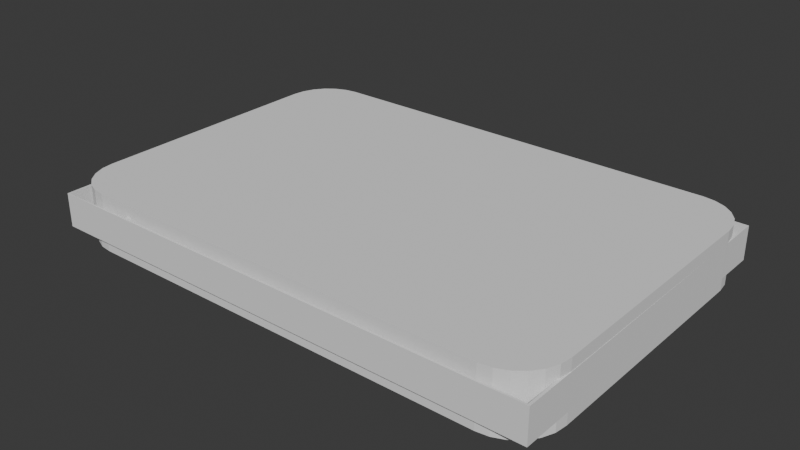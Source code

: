 # Source: tool_organizer.blend  (saved by Blender 4.3.34; exported with 4.5.12 LTS)
import bpy
from mathutils import Matrix  # noqa: F401  (used for matrix-valued properties, if any)

bpy.ops.wm.read_factory_settings(use_empty=True)
scene = bpy.context.scene
scene.name = 'Scene'

# ---- collections
col_collection = bpy.data.collections.new('Collection'); scene.collection.children.link(col_collection)

# ---- world
world_world = bpy.data.worlds.new('World'); scene.world = world_world
world_world.use_nodes = True; world_world.node_tree.nodes.clear()
_N = world_world.node_tree.nodes; _L = world_world.node_tree.links
n0 = _N.new('ShaderNodeOutputWorld'); n0.name = 'World Output'; n0.location = (300, 300)
n1 = _N.new('ShaderNodeBackground'); n1.name = 'Background'; n1.location = (10, 300)
n1.inputs[0].default_value = (0.05088, 0.05088, 0.05088, 1.0)
_L.new(n1.outputs[0], n0.inputs[0])
n0.is_active_output = True
world_world.color = (0.05088, 0.05088, 0.05088)
world_world.sun_shadow_jitter_overblur = 0.0

# ---- meshes
me_cube_009 = bpy.data.meshes.new('Cube.009')
me_cube_009.from_pydata([(-0.9922, -0.9922, -1.0), (-0.9922, -0.9922, 1.0), (-0.9894, 0.9894, -1.0), (-0.9894, 0.9894, 1.0), (0.9901, -0.9901, -1.0), (0.9901, -0.9901, 1.0), (1.0, 1.0, -1.0), (1.0, 1.0, 1.0), (-0.3439, 0.9894, 1.0), (-0.3439, 0.3706, 1.0), (-0.6811, -0.9922, -1.0), (-0.6811, -0.9922, 1.0), (-0.9922, 0.3522, -1.0), (-0.9922, 0.3522, 1.0), (1.0, 0.171, -1.0), (-0.6811, 0.3522, 1.0), (-0.6811, 0.3522, -1.0), (-0.9894, 0.3706, -1.0), (-1.0, -1.0, -1.0), (-0.6634, -0.9901, 1.0), (-1.0, -1.0, 1.0), (-0.6634, -0.9901, -1.0), (-0.6733, 0.375, 1.0), (-0.6733, 0.375, -1.0), (-0.9894, 0.3706, 1.0), (-0.3439, 0.9894, -1.0), (-0.3439, 0.3706, -1.0), (-1.0, 0.36, 1.0), (-1.0, 1.0, 1.0), (-0.3333, 1.0, 1.0), (-0.6557, 0.3423, 1.0), (-0.3333, 0.335, 1.0), (-0.3333, 1.0, -1.0), (-1.0, 1.0, -1.0), (-0.3333, 0.36, -1.0), (-1.0, 0.36, -1.0), (-0.6733, 0.36, -1.0), (0.9901, -0.458, 1.0), (-0.6634, -0.4585, -1.0), (0.9901, -0.458, -1.0), (-0.6634, -0.4575, 1.0), (1.0, -0.436, 1.0), (1.0, -1.0, 1.0), (-0.6733, -1.0, -1.0), (1.0, -1.0, -1.0), (-0.6733, -1.0, 1.0), (-0.6592, -0.4213, 1.0), (-0.6592, -0.4223, -1.0), (1.0, -0.436, -1.0), (-0.6591, -0.03574, -1.0), (-0.6592, -0.03574, 1.0), (-0.2363, -0.4213, 1.0), (-0.2363, -0.03574, 1.0), (-0.2363, -0.03574, -1.0), (0.09692, 0.36, -1.0), (-0.2363, -0.4223, -1.0), (-0.6557, -0.004345, -1.0), (-0.6733, -0.4365, -1.0), (-0.6557, 0.005805, 1.0), (-0.6733, -0.4354, 1.0), (-0.1981, -0.4124, -1.0), (-0.2225, 0.005805, -1.0), (-0.1981, -0.4113, 1.0), (-0.2222, 0.005805, 1.0), (0.07924, 0.3423, 1.0), (0.07924, 0.005805, 1.0), (0.07908, 0.00431, -1.0), (-0.6733, -0.03862, -1.0), (-0.6557, 0.3423, -1.0), (-0.6733, 0.36, 1.0), (-0.6733, -0.01394, 1.0), (-0.1979, -0.04742, -1.0), (-0.1981, -0.04742, 1.0), (0.07307, -0.04742, -1.0), (-0.3333, 0.36, 1.0), (0.09692, 0.36, 1.0), (0.07924, 0.3423, -1.0), (0.07284, -0.04742, 1.0), (0.07284, -0.4113, 1.0), (0.07284, -0.4124, -1.0), (-0.2222, -0.436, 1.0), (-0.2222, -0.01394, 1.0), (0.09692, -0.02975, -1.0), (-0.2222, -0.03574, -1.0), (0.09692, -0.436, -1.0), (-0.2222, -0.436, -1.0), (0.09692, -0.01394, 1.0), (0.09692, -0.436, 1.0), (-0.1981, -0.2294, 1.0), (-0.06242, -0.04742, -1.0), (-0.06264, -0.4124, -1.0), (-0.198, -0.2299, -1.0), (-0.06264, -0.04742, 1.0), (-0.06264, -0.4113, 1.0), (0.07284, -0.2294, 1.0), (0.07295, -0.2299, -1.0), (-0.1981, -0.1384, 1.0), (-0.1302, -0.04742, -1.0), (-0.1304, -0.4124, -1.0), (-0.198, -0.1387, -1.0), (0.005099, -0.04742, 1.0), (0.005099, -0.4113, 1.0), (0.07284, -0.3204, 1.0), (0.0729, -0.3212, -1.0), (-0.1981, -0.3204, 1.0), (0.005325, -0.04742, -1.0), (0.005099, -0.4124, -1.0), (-0.1981, -0.3212, -1.0), (-0.1304, -0.04742, 1.0), (-0.1304, -0.4113, 1.0), (0.07284, -0.1384, 1.0), (0.07301, -0.1387, -1.0), (-0.1981, -0.09291, 1.0), (-0.164, -0.04742, -1.0), (-0.1643, -0.4124, -1.0), (-0.1979, -0.09304, -1.0), (0.03897, -0.04742, 1.0), (0.03897, -0.4113, 1.0), (0.07284, -0.3658, 1.0), (0.07287, -0.3668, -1.0), (-0.1981, -0.2749, 1.0), (-0.02855, -0.04742, -1.0), (-0.02877, -0.4124, -1.0), (-0.198, -0.2755, -1.0), (-0.09651, -0.04742, 1.0), (-0.09651, -0.4113, 1.0), (0.07284, -0.1839, 1.0), (0.07298, -0.1843, -1.0), (-0.1981, -0.1839, 1.0), (-0.09629, -0.04742, -1.0), (-0.09651, -0.4124, -1.0), (-0.198, -0.1843, -1.0), (-0.02877, -0.04742, 1.0), (-0.02877, -0.4113, 1.0), (0.07284, -0.2749, 1.0), (0.07293, -0.2755, -1.0), (-0.1981, -0.3658, 1.0), (0.0392, -0.04742, -1.0), (0.03897, -0.4124, -1.0), (-0.1981, -0.3668, -1.0), (-0.1643, -0.04742, 1.0), (-0.1643, -0.4113, 1.0), (0.07284, -0.09291, 1.0), (0.07304, -0.09304, -1.0), (-0.1981, -0.07016, 1.0), (-0.181, -0.04742, -1.0), (-0.1812, -0.4124, -1.0), (-0.1979, -0.07023, -1.0), (0.05591, -0.04742, 1.0), (0.05591, -0.4113, 1.0), (0.07284, -0.3886, 1.0), (0.07286, -0.3896, -1.0), (-0.1981, -0.2521, 1.0), (-0.04548, -0.04742, -1.0), (-0.04571, -0.4124, -1.0), (-0.198, -0.2527, -1.0), (-0.07958, -0.04742, 1.0), (-0.07958, -0.4113, 1.0), (0.07284, -0.2066, 1.0), (0.07297, -0.2071, -1.0), (-0.1813, -0.2299, -1.0), (-0.06255, -0.05921, -1.0), (-0.1811, -0.2294, 1.0), (-0.06263, -0.3998, 1.0), (-0.1981, -0.1611, 1.0), (-0.1132, -0.04742, -1.0), (-0.1135, -0.4124, -1.0), (-0.198, -0.1615, -1.0), (-0.01184, -0.04742, 1.0), (-0.01184, -0.4113, 1.0), (0.07284, -0.2976, 1.0), (0.07291, -0.2984, -1.0), (-0.1981, -0.3431, 1.0), (0.02226, -0.04742, -1.0), (0.02203, -0.4124, -1.0), (-0.1981, -0.344, -1.0), (-0.1473, -0.04742, 1.0), (-0.1473, -0.4113, 1.0), (0.07284, -0.1157, 1.0), (0.07303, -0.1159, -1.0), (-0.01121, -0.3829, 1.0), (-0.1694, -0.3033, 1.0), (-0.114, -0.3829, 1.0), (-0.01103, -0.07612, -1.0), (-0.1695, -0.1559, -1.0), (-0.1141, -0.07612, -1.0), (-0.1695, -0.304, -1.0), (-0.1694, -0.1554, 1.0), (-0.1981, -0.1157, 1.0), (-0.1471, -0.04742, -1.0), (-0.1473, -0.4124, -1.0), (-0.1979, -0.1159, -1.0), (0.02203, -0.04742, 1.0), (0.02203, -0.4113, 1.0), (0.07284, -0.3431, 1.0), (0.07288, -0.344, -1.0), (-0.1981, -0.2976, 1.0), (-0.01161, -0.04742, -1.0), (-0.01184, -0.4124, -1.0), (-0.1981, -0.2984, -1.0), (-0.1135, -0.04742, 1.0), (-0.1135, -0.4113, 1.0), (0.07284, -0.1611, 1.0), (0.073, -0.1615, -1.0), (-0.1981, -0.2066, 1.0), (-0.07935, -0.04742, -1.0), (-0.07958, -0.4124, -1.0), (-0.198, -0.2071, -1.0), (-0.04571, -0.04742, 1.0), (-0.04571, -0.4113, 1.0), (0.07284, -0.2521, 1.0), (0.07294, -0.2527, -1.0), (-0.1981, -0.3886, 1.0), (0.05613, -0.04742, -1.0), (0.05591, -0.4124, -1.0), (-0.1981, -0.3896, -1.0), (-0.1812, -0.04742, 1.0), (-0.1812, -0.4113, 1.0), (0.07284, -0.07016, 1.0), (0.07305, -0.07023, -1.0), (0.05618, -0.2299, -1.0), (-0.06255, -0.4007, -1.0), (0.05588, -0.2294, 1.0), (-0.06263, -0.05895, 1.0), (0.04415, -0.1554, 1.0), (-0.01121, -0.07583, 1.0), (0.04415, -0.3033, 1.0), (0.04442, -0.304, -1.0), (-0.01103, -0.3837, -1.0), (0.04442, -0.1559, -1.0), (-0.1141, -0.3837, -1.0), (-0.114, -0.07583, 1.0), (-0.089, -0.06323, 1.0), (-0.1782, -0.1914, 1.0), (-0.08896, -0.3964, -1.0), (-0.1783, -0.2679, -1.0), (-0.08896, -0.06349, -1.0), (-0.1554, -0.1235, -1.0), (-0.1366, -0.09646, -1.0), (0.0532, -0.1919, -1.0), (0.03028, -0.1235, -1.0), (0.01148, -0.09646, -1.0), (-0.03613, -0.06349, -1.0), (0.03028, -0.3364, -1.0), (0.01148, -0.3634, -1.0), (0.0532, -0.2679, -1.0), (-0.089, -0.3955, 1.0), (-0.1553, -0.3356, 1.0), (-0.1365, -0.3626, 1.0), (0.05291, -0.2673, 1.0), (0.03003, -0.3356, 1.0), (0.01126, -0.3626, 1.0), (-0.03626, -0.3955, 1.0), (0.03003, -0.1231, 1.0), (0.01126, -0.09613, 1.0), (0.05291, -0.1914, 1.0), (-0.03626, -0.06323, 1.0), (-0.1782, -0.2673, 1.0), (-0.03613, -0.3964, -1.0), (-0.1783, -0.1919, -1.0), (-0.1554, -0.3364, -1.0), (-0.1251, -0.3752, -1.061), (-0.1366, -0.3634, -1.0), (-0.1553, -0.1231, 1.0), (-0.1365, -0.09613, 1.0), (-0.1257, -0.08507, 1.0), (-0.163, -0.1387, 1.0), (-0.1257, -0.3745, -1.0), (-0.1631, -0.3208, -1.0), (-0.1746, -0.1735, -1.0), (-0.02333, -0.3911, -1.0), (-0.1745, -0.2856, 1.0), (-0.02349, -0.06852, 1.0), (0.04923, -0.1731, 1.0), (0.05514, -0.2103, 1.0), (0.02117, -0.1089, 1.0), (0.03772, -0.1387, 1.0), (-0.02349, -0.3902, 1.0), (-0.04936, -0.3987, 1.0), (0.03772, -0.32, 1.0), (0.02117, -0.3499, 1.0), (0.0004224, -0.3736, 1.0), (0.05514, -0.2484, 1.0), (0.04923, -0.2856, 1.0), (-0.1257, -0.3736, 1.0), (-0.1464, -0.3499, 1.0), (-0.0759, -0.3987, 1.0), (-0.1018, -0.3902, 1.0), (0.04952, -0.2863, -1.0), (0.05543, -0.249, -1.0), (0.02141, -0.3506, -1.0), (0.03798, -0.3208, -1.0), (-0.02333, -0.06879, -1.0), (-0.04925, -0.06029, -1.0), (0.03798, -0.1391, -1.0), (0.02141, -0.1092, -1.0), (0.000621, -0.08538, -1.0), (0.05543, -0.2108, -1.0), (0.04952, -0.1735, -1.0), (-0.1257, -0.08538, -1.0), (-0.1465, -0.1092, -1.0), (-0.07584, -0.06029, -1.0), (-0.1018, -0.06879, -1.0), (-0.1805, -0.249, -1.0), (-0.07584, -0.3996, -1.0), (-0.1804, -0.2103, 1.0), (-0.0759, -0.06003, 1.0), (-0.1018, -0.06852, 1.0), (-0.1745, -0.1731, 1.0), (-0.1018, -0.3911, -1.0), (-0.1746, -0.2863, -1.0), (-0.1631, -0.1391, -1.0), (0.000621, -0.3745, -1.0), (-0.163, -0.32, 1.0), (0.0004225, -0.08507, 1.0), (-0.04936, -0.06003, 1.0), (-0.1804, -0.2484, 1.0), (-0.04925, -0.3996, -1.0), (-0.1805, -0.2108, -1.0), (-0.1465, -0.3506, -1.0), (-0.1464, -0.1089, 1.0), (0.09692, 0.171, 1.0), (1.0, 0.171, 1.0), (0.09692, 0.171, -1.0), (0.4742, 0.1604, 1.0), (0.4742, -0.4253, 1.0), (0.4742, 0.1604, -1.0), (0.4742, -0.4253, -1.0), (0.1097, -0.02233, 1.0), (0.1097, -0.4076, 1.0), (0.4445, -0.4076, -1.0), (0.1097, -0.4076, -1.0), (0.1097, -0.03675, -1.0), (0.1097, 0.1465, 1.0), (0.1097, 0.1465, -1.0), (0.4445, 0.1465, -1.0), (0.4445, 0.1465, 1.0), (0.4445, -0.4076, 1.0), (0.6354, -0.4253, 1.0), (0.6354, 0.1604, 1.0), (0.6354, 0.1604, -1.0), (0.6354, -0.4253, -1.0), (0.4636, 0.171, 1.0), (0.4636, -0.436, 1.0), (0.646, 0.171, -1.0), (0.4636, 0.171, -1.0), (0.646, -0.436, -1.0), (0.4636, -0.436, -1.0), (0.646, -0.436, 1.0), (0.646, 0.171, 1.0)], [], [(35, 27, 28, 33), (22, 9, 26, 23), (14, 322, 41, 48), (43, 45, 20, 18), (16, 10, 11, 15), (12, 16, 15, 13), (44, 42, 45, 43), (24, 22, 23, 17), (33, 28, 29, 32), (18, 20, 27, 35), (12, 0, 18, 35), (11, 1, 20, 45), (0, 10, 43, 18), (15, 11, 45, 59, 70, 69), (10, 16, 36, 67, 57, 43), (1, 13, 27, 20), (16, 12, 35, 36), (13, 15, 69, 27), (10, 0, 1, 11), (0, 12, 13, 1), (32, 29, 7, 6), (24, 3, 28, 27), (3, 8, 29, 28), (25, 2, 33, 32), (26, 25, 32, 34), (2, 17, 35, 33), (17, 23, 36, 35), (22, 24, 27, 69), (8, 9, 74, 29), (9, 8, 25, 26), (8, 3, 2, 25), (3, 24, 17, 2), (48, 41, 42, 44), (40, 19, 21, 38), (37, 40, 38, 39), (37, 5, 42, 41), (21, 4, 44, 43), (5, 19, 45, 42), (19, 40, 59, 45), (38, 21, 43, 57), (4, 39, 48, 44), (40, 37, 41, 348, 343, 87, 80, 59), (39, 38, 57, 85, 84, 347, 346, 48), (19, 5, 4, 21), (5, 37, 39, 4), (53, 52, 50, 49), (55, 51, 52, 53), (342, 321, 333, 336), (22, 69, 74, 9), (23, 26, 34, 36), (64, 76, 66, 65), (49, 47, 57, 67), (46, 50, 70, 59), (47, 55, 85, 57), (49, 67, 56), (51, 46, 59, 80), (50, 52, 81, 70), (52, 51, 80, 81), (55, 53, 83, 85), (49, 50, 46, 47), (47, 46, 51, 55), (68, 56, 67, 36), (58, 30, 69, 70), (53, 61, 83), (63, 58, 70, 81), (61, 66, 82, 83), (30, 31, 74, 69), (76, 68, 36, 54), (31, 64, 75, 74), (65, 63, 81, 86), (64, 65, 86, 321, 75), (66, 76, 54, 323, 82), (65, 66, 61, 63), (63, 61, 56, 58), (58, 56, 68, 30), (30, 68, 76, 64, 31), (14, 48, 346, 344), (320, 216, 72, 144), (319, 146, 60, 215), (62, 212, 136, 172, 104, 196, 120, 152, 88, 204, 128, 164, 96, 188, 112, 144, 72, 81, 80), (73, 213, 137, 173, 105, 197, 121, 153, 89, 205, 129, 165, 97, 189, 113, 145, 71, 83, 82), (60, 146, 114, 190, 98, 166, 130, 206, 90, 154, 122, 198, 106, 174, 138, 214, 79, 84, 85), (71, 147, 115, 191, 99, 167, 131, 207, 91, 155, 123, 199, 107, 175, 139, 215, 60, 85, 83), (72, 216, 140, 176, 108, 200, 124, 156, 92, 208, 132, 168, 100, 192, 116, 148, 77, 86, 81), (78, 149, 117, 193, 101, 169, 133, 209, 93, 157, 125, 201, 109, 177, 141, 217, 62, 80, 87), (77, 218, 142, 178, 110, 202, 126, 158, 94, 210, 134, 170, 102, 194, 118, 150, 78, 87, 86), (79, 151, 119, 195, 103, 171, 135, 211, 95, 159, 127, 203, 111, 179, 143, 219, 73, 82, 84), (318, 160, 91, 207), (317, 154, 90, 221), (316, 162, 88, 152), (315, 208, 92, 223), (314, 192, 100, 225), (313, 181, 104, 172), (312, 174, 106, 228), (311, 184, 99, 191), (310, 186, 107, 199), (309, 166, 98, 230), (308, 187, 96, 164), (307, 200, 108, 231), (306, 156, 124, 232), (305, 233, 128, 204), (304, 206, 130, 234), (303, 235, 123, 155), (300, 237, 115, 147), (290, 214, 138, 244), (285, 247, 136, 212), (275, 148, 116, 254), (272, 168, 132, 256), (271, 257, 120, 196), (270, 198, 122, 258), (269, 259, 131, 167), (268, 260, 139, 175), (267, 190, 114, 262), (266, 263, 112, 188), (265, 176, 140, 264), (231, 108, 176, 265), (187, 266, 188, 96), (230, 98, 190, 267), (186, 268, 175, 107), (184, 269, 167, 99), (228, 106, 198, 270), (181, 271, 196, 104), (225, 100, 168, 272), (126, 202, 273, 255), (202, 110, 224, 273), (94, 158, 274, 222), (158, 126, 255, 274), (142, 218, 275, 253), (218, 77, 148, 275), (110, 178, 276, 224), (178, 142, 253, 276), (169, 277, 252, 133), (101, 180, 277, 169), (209, 278, 163, 93), (133, 252, 278, 209), (118, 194, 279, 250), (194, 102, 226, 279), (149, 280, 251, 117), (78, 150, 280, 149), (150, 118, 250, 280), (193, 281, 180, 101), (117, 251, 281, 193), (134, 210, 282, 249), (210, 94, 222, 282), (102, 170, 283, 226), (170, 134, 249, 283), (177, 284, 248, 141), (109, 182, 284, 177), (217, 285, 212, 62), (141, 248, 285, 217), (157, 286, 246, 125), (93, 163, 286, 157), (201, 287, 182, 109), (125, 246, 287, 201), (135, 171, 288, 245), (171, 103, 227, 288), (95, 211, 289, 220), (211, 135, 245, 289), (119, 151, 290, 243), (151, 79, 214, 290), (103, 195, 291, 227), (195, 119, 243, 291), (197, 292, 242, 121), (105, 183, 292, 197), (153, 293, 161, 89), (121, 242, 293, 153), (143, 179, 294, 240), (179, 111, 229, 294), (213, 295, 241, 137), (73, 219, 295, 213), (219, 143, 240, 295), (173, 296, 183, 105), (137, 241, 296, 173), (127, 159, 297, 239), (159, 95, 220, 297), (111, 203, 298, 229), (203, 127, 239, 298), (189, 299, 238, 113), (97, 185, 299, 189), (145, 300, 147, 71), (113, 238, 300, 145), (205, 301, 236, 129), (89, 161, 301, 205), (165, 302, 185, 97), (129, 236, 302, 165), (160, 303, 155, 91), (221, 90, 206, 304), (162, 305, 204, 88), (223, 92, 156, 306), (232, 124, 200, 307), (233, 308, 164, 128), (234, 130, 166, 309), (235, 310, 199, 123), (237, 311, 191, 115), (248, 262, 319, 285), (284, 267, 262, 248), (182, 230, 267, 284), (287, 309, 230, 182), (246, 234, 309, 287), (286, 304, 234, 246), (163, 221, 304, 286), (278, 317, 221, 163), (252, 258, 317, 278), (244, 138, 174, 312), (277, 270, 258, 252), (180, 228, 270, 277), (281, 312, 228, 180), (251, 244, 312, 281), (280, 290, 244, 251), (250, 243, 290, 280), (279, 291, 243, 250), (226, 227, 291, 279), (283, 288, 227, 226), (249, 245, 288, 283), (282, 289, 245, 249), (222, 220, 289, 282), (247, 313, 172, 136), (274, 297, 220, 222), (255, 239, 297, 274), (273, 298, 239, 255), (224, 229, 298, 273), (276, 294, 229, 224), (253, 240, 294, 276), (275, 295, 240, 253), (254, 241, 295, 275), (314, 296, 241, 254), (225, 183, 296, 314), (272, 292, 183, 225), (256, 242, 292, 272), (315, 293, 242, 256), (254, 116, 192, 314), (223, 161, 293, 315), (306, 301, 161, 223), (232, 236, 301, 306), (307, 302, 236, 232), (231, 185, 302, 307), (265, 299, 185, 231), (264, 238, 299, 265), (320, 300, 238, 264), (256, 132, 208, 315), (263, 237, 300, 320), (266, 311, 237, 263), (187, 184, 311, 266), (257, 316, 152, 120), (308, 269, 184, 187), (233, 259, 269, 308), (305, 318, 259, 233), (162, 160, 318, 305), (258, 122, 154, 317), (316, 303, 160, 162), (257, 235, 303, 316), (271, 310, 235, 257), (259, 318, 207, 131), (181, 186, 310, 271), (313, 268, 186, 181), (260, 319, 215, 139), (247, 260, 268, 313), (262, 114, 146, 319), (263, 320, 144, 112), (285, 319, 260, 247), (264, 140, 216, 320), (267, 230, 309, 234, 304, 221, 317, 258, 270, 228, 312, 244, 290, 243, 291, 227, 288, 245, 289, 220, 297, 239, 298, 229, 294, 240, 295, 241, 296, 183, 292, 242, 293, 161, 301, 236, 302, 185, 299, 238, 300, 237, 311, 184, 269, 259, 318, 160, 303, 235, 310, 186, 268, 260, 319, 262), (75, 321, 342, 349, 322, 7, 29, 74), (6, 7, 322, 14), (6, 14, 344, 345, 323, 54, 34, 32), (338, 339, 340, 341), (347, 84, 331, 330), (49, 56, 61, 53), (333, 328, 332, 334), (336, 333, 334, 335), (321, 86, 328, 333), (84, 82, 332, 331), (87, 343, 337, 329), (82, 323, 334, 332), (345, 347, 330, 335), (343, 342, 336, 337), (86, 87, 329, 328), (323, 345, 335, 334), (328, 329, 331, 332), (329, 337, 330, 331), (337, 336, 335, 330), (330, 335, 334, 332, 331), (349, 348, 41, 322), (325, 338, 341, 327), (325, 324, 342, 343), (340, 326, 345, 344), (327, 341, 346, 347), (326, 327, 347, 345), (338, 325, 343, 348), (324, 339, 349, 342), (339, 338, 348, 349), (341, 340, 344, 346), (339, 324, 326, 340), (324, 325, 327, 326)])
_uv = me_cube_009.uv_layers.new(name='UVMap')
_uv.uv.foreach_set('vector', [0.375, 0.1336, 0.625, 0.1336, 0.625, 0.25, 0.375, 0.25, 0.0, 0.0, 0.0, 0.0, 0.0, 0.0, 0.0, 0.0, 0.375, 0.6164, 0.625, 0.6179, 0.625, 0.7357, 0.375, 0.7358, 0.375, 0.9566, 0.625, 0.9566, 0.625, 1.0, 0.375, 1.0, 0.0, 0.0, 0.0, 0.0, 0.0, 0.0, 0.0, 0.0, 0.0, 0.0, 0.0, 0.0, 0.0, 0.0, 0.0, 0.0, 0.375, 0.75, 0.625, 0.75, 0.625, 0.9566, 0.375, 0.9566, 0.0, 0.0, 0.0, 0.0, 0.0, 0.0, 0.0, 0.0, 0.375, 0.25, 0.625, 0.25, 0.625, 0.375, 0.375, 0.375, 0.375, 0.0, 0.625, 0.0, 0.625, 0.1336, 0.375, 0.1336, 0.126, 0.6172, 0.126, 0.7492, 0.125, 0.75, 0.125, 0.6164, 0.8327, 0.7492, 0.874, 0.7492, 0.875, 0.75, 0.8316, 0.75, 0.126, 0.7492, 0.1673, 0.7492, 0.1684, 0.75, 0.125, 0.75, 0.8327, 0.6172, 0.8327, 0.7492, 0.8316, 0.75, 0.8316, 0.7357, 0.8316, 0.7015, 0.8316, 0.6164, 0.1673, 0.7492, 0.1673, 0.6172, 0.1684, 0.6164, 0.1684, 0.7052, 0.1684, 0.7358, 0.1684, 0.75, 0.874, 0.7492, 0.874, 0.6172, 0.875, 0.6164, 0.875, 0.75, 0.1673, 0.6172, 0.126, 0.6172, 0.125, 0.6164, 0.1684, 0.6164, 0.874, 0.6172, 0.8327, 0.6172, 0.8316, 0.6164, 0.875, 0.6164, 0.0, 0.0, 0.0, 0.0, 0.0, 0.0, 0.0, 0.0, 0.0, 0.0, 0.0, 0.0, 0.0, 0.0, 0.0, 0.0, 0.375, 0.375, 0.625, 0.375, 0.625, 0.5, 0.375, 0.5, 0.8734, 0.6145, 0.873, 0.5019, 0.875, 0.5, 0.875, 0.6164, 0.873, 0.5019, 0.7517, 0.5019, 0.75, 0.5, 0.875, 0.5, 0.2483, 0.5019, 0.127, 0.5019, 0.125, 0.5, 0.25, 0.5, 0.2684, 0.6145, 0.2483, 0.5019, 0.25, 0.5, 0.2717, 0.6164, 0.127, 0.5019, 0.1266, 0.6145, 0.125, 0.6164, 0.125, 0.5, 0.1266, 0.6145, 0.1707, 0.6137, 0.1684, 0.6164, 0.125, 0.6164, 0.8293, 0.6137, 0.8734, 0.6145, 0.875, 0.6164, 0.8316, 0.6164, 0.7517, 0.5019, 0.7316, 0.6145, 0.7283, 0.6164, 0.75, 0.5, 0.0, 0.0, 0.0, 0.0, 0.0, 0.0, 0.0, 0.0, 0.0, 0.0, 0.0, 0.0, 0.0, 0.0, 0.0, 0.0, 0.0, 0.0, 0.0, 0.0, 0.0, 0.0, 0.0, 0.0, 0.375, 0.7358, 0.625, 0.7357, 0.625, 0.75, 0.375, 0.75, 0.0, 0.0, 0.0, 0.0, 0.0, 0.0, 0.0, 0.0, 0.0, 0.0, 0.0, 0.0, 0.0, 0.0, 0.0, 0.0, 0.6262, 0.736, 0.6262, 0.7497, 0.625, 0.75, 0.625, 0.7357, 0.1696, 0.7498, 0.3738, 0.7498, 0.375, 0.75, 0.1684, 0.75, 0.6262, 0.7497, 0.8304, 0.7497, 0.8316, 0.75, 0.625, 0.75, 0.8304, 0.7497, 0.8304, 0.736, 0.8316, 0.7357, 0.8316, 0.75, 0.1696, 0.7361, 0.1696, 0.7498, 0.1684, 0.75, 0.1684, 0.7358, 0.3738, 0.7498, 0.3738, 0.7361, 0.375, 0.7358, 0.375, 0.75, 0.8304, 0.736, 0.6262, 0.736, 0.625, 0.7357, 0.6803, 0.7357, 0.7044, 0.7357, 0.7572, 0.7357, 0.8039, 0.7357, 0.8316, 0.7357, 0.3738, 0.7361, 0.1696, 0.7361, 0.1684, 0.7358, 0.1925, 0.7358, 0.2402, 0.7358, 0.3055, 0.7358, 0.3317, 0.7358, 0.375, 0.7358, 0.0, 0.0, 0.0, 0.0, 0.0, 0.0, 0.0, 0.0, 0.0, 0.0, 0.0, 0.0, 0.0, 0.0, 0.0, 0.0, 0.0, 0.0, 0.0, 0.0, 0.0, 0.0, 0.0, 0.0, 0.0, 0.0, 0.0, 0.0, 0.0, 0.0, 0.0, 0.0, 0.4641, 0.4574, 0.3572, 0.3508, 0.3572, 0.3508, 0.4641, 0.4574, 0.8293, 0.6137, 0.8316, 0.6164, 0.7283, 0.6164, 0.7316, 0.6145, 0.1707, 0.6137, 0.2684, 0.6145, 0.2717, 0.6164, 0.1684, 0.6164, 0.0, 0.0, 0.0, 0.0, 0.0, 0.0, 0.0, 0.0, 0.1691, 0.7066, 0.1691, 0.7345, 0.1684, 0.7358, 0.1684, 0.7052, 0.8308, 0.7343, 0.8308, 0.703, 0.8316, 0.7015, 0.8316, 0.7357, 0.1691, 0.7345, 0.1918, 0.7345, 0.1925, 0.7358, 0.1684, 0.7358, 0.1691, 0.7066, 0.1684, 0.7052, 0.1697, 0.7013, 0.8048, 0.7343, 0.8308, 0.7343, 0.8316, 0.7357, 0.8039, 0.7357, 0.8308, 0.703, 0.8048, 0.703, 0.8039, 0.7015, 0.8316, 0.7015, 0.8048, 0.703, 0.8048, 0.7343, 0.8039, 0.7357, 0.8039, 0.7015, 0.1918, 0.7345, 0.1918, 0.7061, 0.1925, 0.7048, 0.1925, 0.7358, 0.0, 0.0, 0.0, 0.0, 0.0, 0.0, 0.0, 0.0, 0.0, 0.0, 0.0, 0.0, 0.0, 0.0, 0.0, 0.0, 0.1704, 0.6204, 0.1697, 0.7013, 0.1684, 0.7052, 0.1684, 0.6164, 0.8278, 0.6959, 0.8261, 0.6194, 0.8316, 0.6164, 0.8316, 0.7015, 0.0, 0.0, 0.1962, 0.6992, 0.1925, 0.7048, 0.778, 0.6801, 0.8278, 0.6959, 0.8316, 0.7015, 0.8039, 0.7015, 0.1962, 0.6992, 0.2412, 0.6999, 0.2427, 0.7039, 0.1925, 0.7048, 0.8261, 0.6194, 0.712, 0.6005, 0.7283, 0.6164, 0.8316, 0.6164, 0.2623, 0.6204, 0.1704, 0.6204, 0.1684, 0.6164, 0.2656, 0.6164, 0.712, 0.6005, 0.05661, 0.05157, 0.0, 0.0, 0.7283, 0.6164, 0.6904, 0.6734, 0.778, 0.6801, 0.8039, 0.7015, 0.7145, 0.7015, 0.05661, 0.05157, 0.6904, 0.6734, 0.7145, 0.7015, 0.3572, 0.3508, 0.0, 0.0, 0.2412, 0.6999, 0.2623, 0.6204, 0.2656, 0.6164, 0.2541, 0.6601, 0.2427, 0.7039, 0.0, 0.0, 0.0, 0.0, 0.0, 0.0, 0.0, 0.0, 0.0, 0.0, 0.0, 0.0, 0.0, 0.0, 0.0, 0.0, 0.0, 0.0, 0.0, 0.0, 0.0, 0.0, 0.0, 0.0, 0.0, 0.0, 0.0, 0.0, 0.0, 0.0, 0.0, 0.0, 0.0, 0.0, 0.375, 0.6164, 0.375, 0.7358, 0.3317, 0.7358, 0.3362, 0.6305, 0.7933, 0.7054, 0.7931, 0.7035, 0.7977, 0.7035, 0.7978, 0.7054, 0.1987, 0.7322, 0.1987, 0.734, 0.1962, 0.734, 0.1962, 0.7322, 0.7999, 0.7338, 0.7997, 0.7319, 0.7996, 0.73, 0.7995, 0.7281, 0.7993, 0.7262, 0.7992, 0.7243, 0.7991, 0.7224, 0.7989, 0.7205, 0.7988, 0.7186, 0.7987, 0.7167, 0.7985, 0.7148, 0.7984, 0.713, 0.7982, 0.7111, 0.7981, 0.7092, 0.798, 0.7073, 0.7978, 0.7054, 0.7977, 0.7035, 0.8039, 0.7015, 0.8039, 0.7357, 0.2388, 0.7058, 0.2362, 0.7059, 0.2335, 0.7059, 0.2309, 0.706, 0.2282, 0.706, 0.2256, 0.706, 0.2229, 0.7061, 0.2202, 0.7061, 0.2176, 0.7062, 0.2149, 0.7062, 0.2123, 0.7063, 0.2096, 0.7063, 0.207, 0.7064, 0.2043, 0.7064, 0.2016, 0.7065, 0.199, 0.7065, 0.1963, 0.7066, 0.1925, 0.7048, 0.2427, 0.7039, 0.1962, 0.734, 0.1987, 0.734, 0.2012, 0.734, 0.2038, 0.734, 0.2063, 0.734, 0.2088, 0.734, 0.2114, 0.734, 0.2139, 0.734, 0.2164, 0.734, 0.219, 0.734, 0.2215, 0.734, 0.224, 0.7339, 0.2266, 0.7339, 0.2291, 0.7339, 0.2316, 0.7339, 0.2342, 0.7339, 0.2367, 0.7339, 0.2402, 0.7358, 0.1925, 0.7358, 0.1963, 0.7066, 0.1963, 0.7083, 0.1963, 0.71, 0.1963, 0.7117, 0.1963, 0.7134, 0.1963, 0.7151, 0.1963, 0.7169, 0.1963, 0.7186, 0.1962, 0.7203, 0.1962, 0.722, 0.1962, 0.7237, 0.1962, 0.7254, 0.1962, 0.7271, 0.1962, 0.7288, 0.1962, 0.7305, 0.1962, 0.7322, 0.1962, 0.734, 0.1925, 0.7358, 0.1925, 0.7048, 0.7977, 0.7035, 0.7931, 0.7035, 0.7884, 0.7035, 0.7837, 0.7035, 0.7791, 0.7035, 0.7744, 0.7035, 0.7697, 0.7035, 0.7651, 0.7035, 0.7604, 0.7035, 0.7557, 0.7035, 0.7511, 0.7035, 0.7464, 0.7035, 0.7418, 0.7035, 0.7371, 0.7035, 0.7324, 0.7035, 0.7278, 0.7035, 0.7231, 0.7035, 0.7145, 0.7015, 0.8039, 0.7015, 0.7588, 0.7338, 0.7614, 0.7338, 0.764, 0.7338, 0.7665, 0.7338, 0.7691, 0.7338, 0.7717, 0.7338, 0.7742, 0.7338, 0.7768, 0.7338, 0.7793, 0.7338, 0.7819, 0.7338, 0.7845, 0.7338, 0.787, 0.7338, 0.7896, 0.7338, 0.7922, 0.7338, 0.7947, 0.7338, 0.7973, 0.7338, 0.7999, 0.7338, 0.8039, 0.7357, 0.7572, 0.7357, 0.7231, 0.7035, 0.7253, 0.7054, 0.7276, 0.7073, 0.7298, 0.7092, 0.732, 0.7111, 0.7343, 0.713, 0.7365, 0.7148, 0.7387, 0.7167, 0.741, 0.7186, 0.7432, 0.7205, 0.7454, 0.7224, 0.7477, 0.7243, 0.7499, 0.7262, 0.7521, 0.7281, 0.7544, 0.73, 0.7566, 0.7319, 0.7588, 0.7338, 0.7572, 0.7357, 0.7145, 0.7015, 0.2367, 0.7339, 0.2368, 0.7322, 0.237, 0.7304, 0.2371, 0.7287, 0.2372, 0.7269, 0.2374, 0.7252, 0.2375, 0.7234, 0.2376, 0.7216, 0.2378, 0.7199, 0.2379, 0.7181, 0.238, 0.7164, 0.2382, 0.7146, 0.2383, 0.7128, 0.2384, 0.7111, 0.2386, 0.7093, 0.2387, 0.7076, 0.2388, 0.7058, 0.2427, 0.7039, 0.2402, 0.7358, 0.1989, 0.7185, 0.1988, 0.7202, 0.1962, 0.7203, 0.1963, 0.7186, 0.219, 0.7322, 0.219, 0.734, 0.2164, 0.734, 0.2165, 0.7322, 0.7954, 0.7205, 0.7952, 0.7186, 0.7988, 0.7186, 0.7989, 0.7205, 0.7571, 0.7054, 0.7557, 0.7035, 0.7604, 0.7035, 0.7616, 0.7054, 0.7389, 0.7054, 0.7371, 0.7035, 0.7418, 0.7035, 0.7435, 0.7054, 0.7965, 0.7281, 0.7962, 0.7262, 0.7993, 0.7262, 0.7995, 0.7281, 0.2292, 0.7322, 0.2291, 0.7339, 0.2266, 0.7339, 0.2267, 0.7322, 0.1989, 0.7117, 0.1989, 0.7134, 0.1963, 0.7134, 0.1963, 0.7117, 0.1988, 0.7254, 0.1988, 0.7271, 0.1962, 0.7271, 0.1962, 0.7254, 0.2089, 0.7322, 0.2088, 0.734, 0.2063, 0.734, 0.2063, 0.7322, 0.7944, 0.713, 0.7941, 0.7111, 0.7982, 0.7111, 0.7984, 0.713, 0.7752, 0.7054, 0.7744, 0.7035, 0.7791, 0.7035, 0.7797, 0.7054, 0.7661, 0.7054, 0.7651, 0.7035, 0.7697, 0.7035, 0.7707, 0.7054, 0.7949, 0.7167, 0.7946, 0.7148, 0.7985, 0.7148, 0.7987, 0.7167, 0.214, 0.7322, 0.2139, 0.734, 0.2114, 0.734, 0.2114, 0.7322, 0.1988, 0.722, 0.1988, 0.7237, 0.1962, 0.7237, 0.1962, 0.722, 0.199, 0.7083, 0.1989, 0.71, 0.1963, 0.71, 0.1963, 0.7083, 0.2343, 0.7322, 0.2342, 0.7339, 0.2316, 0.7339, 0.2318, 0.7322, 0.797, 0.7319, 0.7968, 0.73, 0.7996, 0.73, 0.7997, 0.7319, 0.7299, 0.7054, 0.7278, 0.7035, 0.7324, 0.7035, 0.7344, 0.7054, 0.748, 0.7054, 0.7464, 0.7035, 0.7511, 0.7035, 0.7525, 0.7054, 0.796, 0.7243, 0.7957, 0.7224, 0.7991, 0.7224, 0.7992, 0.7243, 0.2241, 0.7322, 0.224, 0.7339, 0.2215, 0.734, 0.2216, 0.7322, 0.1989, 0.7151, 0.1989, 0.7168, 0.1963, 0.7169, 0.1963, 0.7151, 0.1988, 0.7288, 0.1987, 0.7305, 0.1962, 0.7305, 0.1962, 0.7288, 0.2038, 0.7322, 0.2038, 0.734, 0.2012, 0.734, 0.2013, 0.7322, 0.7938, 0.7092, 0.7936, 0.7073, 0.798, 0.7073, 0.7981, 0.7092, 0.7843, 0.7054, 0.7837, 0.7035, 0.7884, 0.7035, 0.7888, 0.7054, 0.7797, 0.7054, 0.7791, 0.7035, 0.7837, 0.7035, 0.7843, 0.7054, 0.7941, 0.7111, 0.7938, 0.7092, 0.7981, 0.7092, 0.7982, 0.7111, 0.2063, 0.7322, 0.2063, 0.734, 0.2038, 0.734, 0.2038, 0.7322, 0.1988, 0.7271, 0.1988, 0.7288, 0.1962, 0.7288, 0.1962, 0.7271, 0.1989, 0.7134, 0.1989, 0.7151, 0.1963, 0.7151, 0.1963, 0.7134, 0.2267, 0.7322, 0.2266, 0.7339, 0.224, 0.7339, 0.2241, 0.7322, 0.7962, 0.7262, 0.796, 0.7243, 0.7992, 0.7243, 0.7993, 0.7262, 0.7435, 0.7054, 0.7418, 0.7035, 0.7464, 0.7035, 0.748, 0.7054, 0.7365, 0.7148, 0.7343, 0.713, 0.7383, 0.713, 0.7404, 0.7148, 0.7343, 0.713, 0.732, 0.7111, 0.7362, 0.7111, 0.7383, 0.713, 0.741, 0.7186, 0.7387, 0.7167, 0.7425, 0.7167, 0.7446, 0.7186, 0.7387, 0.7167, 0.7365, 0.7148, 0.7404, 0.7148, 0.7425, 0.7167, 0.7276, 0.7073, 0.7253, 0.7054, 0.7299, 0.7054, 0.732, 0.7073, 0.7253, 0.7054, 0.7231, 0.7035, 0.7278, 0.7035, 0.7299, 0.7054, 0.732, 0.7111, 0.7298, 0.7092, 0.7341, 0.7092, 0.7362, 0.7111, 0.7298, 0.7092, 0.7276, 0.7073, 0.732, 0.7073, 0.7341, 0.7092, 0.7717, 0.7338, 0.7701, 0.7319, 0.7728, 0.7319, 0.7742, 0.7338, 0.7691, 0.7338, 0.7674, 0.7319, 0.7701, 0.7319, 0.7717, 0.7338, 0.7768, 0.7338, 0.7755, 0.7319, 0.7782, 0.7319, 0.7793, 0.7338, 0.7742, 0.7338, 0.7728, 0.7319, 0.7755, 0.7319, 0.7768, 0.7338, 0.7544, 0.73, 0.7521, 0.7281, 0.7551, 0.7281, 0.7572, 0.73, 0.7521, 0.7281, 0.7499, 0.7262, 0.753, 0.7262, 0.7551, 0.7281, 0.7614, 0.7338, 0.7593, 0.7319, 0.762, 0.7319, 0.764, 0.7338, 0.7588, 0.7338, 0.7566, 0.7319, 0.7593, 0.7319, 0.7614, 0.7338, 0.7566, 0.7319, 0.7544, 0.73, 0.7572, 0.73, 0.7593, 0.7319, 0.7665, 0.7338, 0.7647, 0.7319, 0.7674, 0.7319, 0.7691, 0.7338, 0.764, 0.7338, 0.762, 0.7319, 0.7647, 0.7319, 0.7665, 0.7338, 0.7454, 0.7224, 0.7432, 0.7205, 0.7467, 0.7205, 0.7488, 0.7224, 0.7432, 0.7205, 0.741, 0.7186, 0.7446, 0.7186, 0.7467, 0.7205, 0.7499, 0.7262, 0.7477, 0.7243, 0.7509, 0.7243, 0.753, 0.7262, 0.7477, 0.7243, 0.7454, 0.7224, 0.7488, 0.7224, 0.7509, 0.7243, 0.7922, 0.7338, 0.7916, 0.7319, 0.7943, 0.7319, 0.7947, 0.7338, 0.7896, 0.7338, 0.7889, 0.7319, 0.7916, 0.7319, 0.7922, 0.7338, 0.7973, 0.7338, 0.797, 0.7319, 0.7997, 0.7319, 0.7999, 0.7338, 0.7947, 0.7338, 0.7943, 0.7319, 0.797, 0.7319, 0.7973, 0.7338, 0.7819, 0.7338, 0.7809, 0.7319, 0.7835, 0.7319, 0.7845, 0.7338, 0.7793, 0.7338, 0.7782, 0.7319, 0.7809, 0.7319, 0.7819, 0.7338, 0.787, 0.7338, 0.7862, 0.7319, 0.7889, 0.7319, 0.7896, 0.7338, 0.7845, 0.7338, 0.7835, 0.7319, 0.7862, 0.7319, 0.787, 0.7338, 0.2375, 0.7234, 0.2374, 0.7252, 0.2348, 0.7252, 0.2349, 0.7234, 0.2374, 0.7252, 0.2372, 0.7269, 0.2347, 0.7269, 0.2348, 0.7252, 0.2378, 0.7199, 0.2376, 0.7216, 0.235, 0.7217, 0.2352, 0.7199, 0.2376, 0.7216, 0.2375, 0.7234, 0.2349, 0.7234, 0.235, 0.7217, 0.237, 0.7304, 0.2368, 0.7322, 0.2343, 0.7322, 0.2344, 0.7304, 0.2368, 0.7322, 0.2367, 0.7339, 0.2342, 0.7339, 0.2343, 0.7322, 0.2372, 0.7269, 0.2371, 0.7287, 0.2345, 0.7287, 0.2347, 0.7269, 0.2371, 0.7287, 0.237, 0.7304, 0.2344, 0.7304, 0.2345, 0.7287, 0.2256, 0.706, 0.2255, 0.7078, 0.2228, 0.7078, 0.2229, 0.7061, 0.2282, 0.706, 0.2281, 0.7077, 0.2255, 0.7078, 0.2256, 0.706, 0.2202, 0.7061, 0.2202, 0.7079, 0.2175, 0.7079, 0.2176, 0.7062, 0.2229, 0.7061, 0.2228, 0.7078, 0.2202, 0.7079, 0.2202, 0.7061, 0.2386, 0.7093, 0.2384, 0.7111, 0.2358, 0.7111, 0.2359, 0.7094, 0.2384, 0.7111, 0.2383, 0.7128, 0.2357, 0.7129, 0.2358, 0.7111, 0.2362, 0.7059, 0.2361, 0.7076, 0.2334, 0.7077, 0.2335, 0.7059, 0.2388, 0.7058, 0.2387, 0.7076, 0.2361, 0.7076, 0.2362, 0.7059, 0.2387, 0.7076, 0.2386, 0.7093, 0.2359, 0.7094, 0.2361, 0.7076, 0.2309, 0.706, 0.2308, 0.7077, 0.2281, 0.7077, 0.2282, 0.706, 0.2335, 0.7059, 0.2334, 0.7077, 0.2308, 0.7077, 0.2309, 0.706, 0.238, 0.7164, 0.2379, 0.7181, 0.2353, 0.7181, 0.2354, 0.7164, 0.2379, 0.7181, 0.2378, 0.7199, 0.2352, 0.7199, 0.2353, 0.7181, 0.2383, 0.7128, 0.2382, 0.7146, 0.2356, 0.7146, 0.2357, 0.7129, 0.2382, 0.7146, 0.238, 0.7164, 0.2354, 0.7164, 0.2356, 0.7146, 0.2043, 0.7064, 0.2043, 0.7082, 0.2016, 0.7082, 0.2016, 0.7065, 0.207, 0.7064, 0.2069, 0.7081, 0.2043, 0.7082, 0.2043, 0.7064, 0.199, 0.7065, 0.199, 0.7083, 0.1963, 0.7083, 0.1963, 0.7066, 0.2016, 0.7065, 0.2016, 0.7082, 0.199, 0.7083, 0.199, 0.7065, 0.2149, 0.7062, 0.2149, 0.708, 0.2122, 0.708, 0.2123, 0.7063, 0.2176, 0.7062, 0.2175, 0.7079, 0.2149, 0.708, 0.2149, 0.7062, 0.2096, 0.7063, 0.2096, 0.7081, 0.2069, 0.7081, 0.207, 0.7064, 0.2123, 0.7063, 0.2122, 0.708, 0.2096, 0.7081, 0.2096, 0.7063, 0.1988, 0.7202, 0.1988, 0.722, 0.1962, 0.722, 0.1962, 0.7203, 0.2165, 0.7322, 0.2164, 0.734, 0.2139, 0.734, 0.214, 0.7322, 0.7952, 0.7186, 0.7949, 0.7167, 0.7987, 0.7167, 0.7988, 0.7186, 0.7616, 0.7054, 0.7604, 0.7035, 0.7651, 0.7035, 0.7661, 0.7054, 0.7707, 0.7054, 0.7697, 0.7035, 0.7744, 0.7035, 0.7752, 0.7054, 0.7946, 0.7148, 0.7944, 0.713, 0.7984, 0.713, 0.7985, 0.7148, 0.2114, 0.7322, 0.2114, 0.734, 0.2088, 0.734, 0.2089, 0.7322, 0.1988, 0.7237, 0.1988, 0.7254, 0.1962, 0.7254, 0.1962, 0.7237, 0.1989, 0.71, 0.1989, 0.7117, 0.1963, 0.7117, 0.1963, 0.71, 0.0, 0.0, 0.0, 0.0, 0.0, 0.0, 0.0, 0.0, 0.0, 0.0, 0.0, 0.0, 0.0, 0.0, 0.0, 0.0, 0.0, 0.0, 0.0, 0.0, 0.0, 0.0, 0.0, 0.0, 0.0, 0.0, 0.0, 0.0, 0.0, 0.0, 0.0, 0.0, 0.0, 0.0, 0.0, 0.0, 0.0, 0.0, 0.0, 0.0, 0.0, 0.0, 0.0, 0.0, 0.0, 0.0, 0.0, 0.0, 0.0, 0.0, 0.0, 0.0, 0.0, 0.0, 0.0, 0.0, 0.0, 0.0, 0.0, 0.0, 0.0, 0.0, 0.0, 0.0, 0.0, 0.0, 0.0, 0.0, 0.0, 0.0, 0.0, 0.0, 0.2318, 0.7322, 0.2316, 0.7339, 0.2291, 0.7339, 0.2292, 0.7322, 0.0, 0.0, 0.0, 0.0, 0.0, 0.0, 0.0, 0.0, 0.0, 0.0, 0.0, 0.0, 0.0, 0.0, 0.0, 0.0, 0.0, 0.0, 0.0, 0.0, 0.0, 0.0, 0.0, 0.0, 0.0, 0.0, 0.0, 0.0, 0.0, 0.0, 0.0, 0.0, 0.0, 0.0, 0.0, 0.0, 0.0, 0.0, 0.0, 0.0, 0.0, 0.0, 0.0, 0.0, 0.0, 0.0, 0.0, 0.0, 0.0, 0.0, 0.0, 0.0, 0.0, 0.0, 0.0, 0.0, 0.0, 0.0, 0.0, 0.0, 0.0, 0.0, 0.0, 0.0, 0.0, 0.0, 0.0, 0.0, 0.0, 0.0, 0.0, 0.0, 0.0, 0.0, 0.0, 0.0, 0.0, 0.0, 0.0, 0.0, 0.0, 0.0, 0.0, 0.0, 0.0, 0.0, 0.0, 0.0, 0.0, 0.0, 0.0, 0.0, 0.0, 0.0, 0.0, 0.0, 0.7968, 0.73, 0.7965, 0.7281, 0.7995, 0.7281, 0.7996, 0.73, 0.0, 0.0, 0.0, 0.0, 0.0, 0.0, 0.0, 0.0, 0.0, 0.0, 0.0, 0.0, 0.0, 0.0, 0.0, 0.0, 0.0, 0.0, 0.0, 0.0, 0.0, 0.0, 0.0, 0.0, 0.0, 0.0, 0.0, 0.0, 0.0, 0.0, 0.0, 0.0, 0.0, 0.0, 0.0, 0.0, 0.0, 0.0, 0.0, 0.0, 0.0, 0.0, 0.0, 0.0, 0.0, 0.0, 0.0, 0.0, 0.0, 0.0, 0.0, 0.0, 0.0, 0.0, 0.0, 0.0, 0.0, 0.0, 0.0, 0.0, 0.0, 0.0, 0.0, 0.0, 0.0, 0.0, 0.0, 0.0, 0.0, 0.0, 0.0, 0.0, 0.0, 0.0, 0.0, 0.0, 0.0, 0.0, 0.0, 0.0, 0.0, 0.0, 0.0, 0.0, 0.0, 0.0, 0.0, 0.0, 0.0, 0.0, 0.0, 0.0, 0.0, 0.0, 0.0, 0.0, 0.0, 0.0, 0.0, 0.0, 0.0, 0.0, 0.0, 0.0, 0.7344, 0.7054, 0.7324, 0.7035, 0.7371, 0.7035, 0.7389, 0.7054, 0.0, 0.0, 0.0, 0.0, 0.0, 0.0, 0.0, 0.0, 0.0, 0.0, 0.0, 0.0, 0.0, 0.0, 0.0, 0.0, 0.0, 0.0, 0.0, 0.0, 0.0, 0.0, 0.0, 0.0, 0.0, 0.0, 0.0, 0.0, 0.0, 0.0, 0.0, 0.0, 0.0, 0.0, 0.0, 0.0, 0.0, 0.0, 0.0, 0.0, 0.0, 0.0, 0.0, 0.0, 0.0, 0.0, 0.0, 0.0, 0.0, 0.0, 0.0, 0.0, 0.0, 0.0, 0.0, 0.0, 0.0, 0.0, 0.0, 0.0, 0.0, 0.0, 0.0, 0.0, 0.7525, 0.7054, 0.7511, 0.7035, 0.7557, 0.7035, 0.7571, 0.7054, 0.0, 0.0, 0.0, 0.0, 0.0, 0.0, 0.0, 0.0, 0.0, 0.0, 0.0, 0.0, 0.0, 0.0, 0.0, 0.0, 0.0, 0.0, 0.0, 0.0, 0.0, 0.0, 0.0, 0.0, 0.7957, 0.7224, 0.7954, 0.7205, 0.7989, 0.7205, 0.7991, 0.7224, 0.0, 0.0, 0.0, 0.0, 0.0, 0.0, 0.0, 0.0, 0.0, 0.0, 0.0, 0.0, 0.0, 0.0, 0.0, 0.0, 0.0, 0.0, 0.0, 0.0, 0.0, 0.0, 0.0, 0.0, 0.0, 0.0, 0.0, 0.0, 0.0, 0.0, 0.0, 0.0, 0.2216, 0.7322, 0.2215, 0.734, 0.219, 0.734, 0.219, 0.7322, 0.0, 0.0, 0.0, 0.0, 0.0, 0.0, 0.0, 0.0, 0.0, 0.0, 0.0, 0.0, 0.0, 0.0, 0.0, 0.0, 0.0, 0.0, 0.0, 0.0, 0.0, 0.0, 0.0, 0.0, 0.1989, 0.7168, 0.1989, 0.7185, 0.1963, 0.7186, 0.1963, 0.7169, 0.0, 0.0, 0.0, 0.0, 0.0, 0.0, 0.0, 0.0, 0.0, 0.0, 0.0, 0.0, 0.0, 0.0, 0.0, 0.0, 0.1987, 0.7305, 0.1987, 0.7322, 0.1962, 0.7322, 0.1962, 0.7305, 0.0, 0.0, 0.0, 0.0, 0.0, 0.0, 0.0, 0.0, 0.2013, 0.7322, 0.2012, 0.734, 0.1987, 0.734, 0.1987, 0.7322, 0.7936, 0.7073, 0.7933, 0.7054, 0.7978, 0.7054, 0.798, 0.7073, 0.0, 0.0, 0.0, 0.0, 0.0, 0.0, 0.0, 0.0, 0.7888, 0.7054, 0.7884, 0.7035, 0.7931, 0.7035, 0.7933, 0.7054, 0.0, 0.0, 0.0, 0.0, 0.0, 0.0, 0.0, 0.0, 0.0, 0.0, 0.0, 0.0, 0.0, 0.0, 0.0, 0.0, 0.0, 0.0, 0.0, 0.0, 0.0, 0.0, 0.0, 0.0, 0.0, 0.0, 0.0, 0.0, 0.0, 0.0, 0.0, 0.0, 0.0, 0.0, 0.0, 0.0, 0.0, 0.0, 0.0, 0.0, 0.0, 0.0, 0.0, 0.0, 0.0, 0.0, 0.0, 0.0, 0.0, 0.0, 0.0, 0.0, 0.0, 0.0, 0.0, 0.0, 0.0, 0.0, 0.0, 0.0, 0.0, 0.0, 0.0, 0.0, 0.0, 0.0, 0.0, 0.0, 0.0, 0.0, 0.0, 0.0, 0.0, 0.0, 0.0, 0.0, 0.0, 0.0, 0.0, 0.0, 0.0, 0.0, 0.0, 0.0, 0.0, 0.0, 0.0, 0.0, 0.0, 0.0, 0.0, 0.0, 0.0, 0.0, 0.0, 0.0, 0.0, 0.0, 0.0, 0.0, 0.0, 0.0, 0.0, 0.0, 0.0, 0.0, 0.0, 0.0, 0.0, 0.0, 0.0, 0.0, 0.0, 0.0, 0.3572, 0.3508, 0.4641, 0.4574, 0.5129, 0.5061, 0.625, 0.6179, 0.625, 0.5, 0.75, 0.5, 0.7283, 0.6164, 0.375, 0.5, 0.625, 0.5, 0.625, 0.6179, 0.375, 0.6164, 0.375, 0.5, 0.375, 0.6164, 0.3362, 0.6305, 0.3127, 0.639, 0.2541, 0.6601, 0.2656, 0.6164, 0.2717, 0.6164, 0.375, 0.375, 0.0, 0.0, 0.0, 0.0, 0.0, 0.0, 0.0, 0.0, 0.3055, 0.7358, 0.2402, 0.7358, 0.2402, 0.7358, 0.3055, 0.7358, 0.0, 0.0, 0.0, 0.0, 0.1962, 0.6992, 0.0, 0.0, 0.0, 0.0, 0.0, 0.0, 0.0, 0.0, 0.0, 0.0, 0.0, 0.0, 0.0, 0.0, 0.0, 0.0, 0.0, 0.0, 0.3572, 0.3508, 0.7145, 0.7015, 0.7145, 0.7015, 0.3572, 0.3508, 0.2402, 0.7358, 0.2427, 0.7039, 0.2427, 0.7039, 0.2402, 0.7358, 0.7572, 0.7357, 0.7044, 0.7357, 0.7044, 0.7357, 0.7572, 0.7357, 0.2427, 0.7039, 0.2541, 0.6601, 0.2541, 0.6601, 0.2427, 0.7039, 0.3127, 0.639, 0.3055, 0.7358, 0.3055, 0.7358, 0.3127, 0.639, 0.7044, 0.7357, 0.4641, 0.4574, 0.4641, 0.4574, 0.7044, 0.7357, 0.7145, 0.7015, 0.7572, 0.7357, 0.7572, 0.7357, 0.7145, 0.7015, 0.2541, 0.6601, 0.3127, 0.639, 0.3127, 0.639, 0.2541, 0.6601, 0.0, 0.0, 0.0, 0.0, 0.0, 0.0, 0.0, 0.0, 0.0, 0.0, 0.0, 0.0, 0.0, 0.0, 0.0, 0.0, 0.0, 0.0, 0.0, 0.0, 0.0, 0.0, 0.0, 0.0, 0.0, 0.0, 0.0, 0.0, 0.0, 0.0, 0.0, 0.0, 0.0, 0.0, 0.5129, 0.5061, 0.6803, 0.7357, 0.625, 0.7357, 0.625, 0.6179, 0.0, 0.0, 0.0, 0.0, 0.0, 0.0, 0.0, 0.0, 0.6992, 0.7311, 0.4708, 0.4649, 0.4641, 0.4574, 0.7044, 0.7357, 0.3347, 0.6328, 0.314, 0.6402, 0.3127, 0.639, 0.3362, 0.6305, 0.3072, 0.7341, 0.3303, 0.734, 0.3317, 0.7358, 0.3055, 0.7358, 0.314, 0.6402, 0.3072, 0.7341, 0.3055, 0.7358, 0.3127, 0.639, 0.6785, 0.7315, 0.6992, 0.7311, 0.7044, 0.7357, 0.6803, 0.7357, 0.4708, 0.4649, 0.5134, 0.5075, 0.5129, 0.5061, 0.4641, 0.4574, 0.5134, 0.5075, 0.6785, 0.7315, 0.6803, 0.7357, 0.5129, 0.5061, 0.3303, 0.734, 0.3347, 0.6328, 0.3362, 0.6305, 0.3317, 0.7358, 0.0, 0.0, 0.0, 0.0, 0.0, 0.0, 0.0, 0.0, 0.0, 0.0, 0.0, 0.0, 0.0, 0.0, 0.0, 0.0])
me_cube_009.update()
me_cube_010 = bpy.data.meshes.new('Cube.010')
me_cube_010.from_pydata([(-0.1223, -0.0973, -0.002333), (-0.1499, -0.06956, -0.002333), (-0.1295, -0.09636, -0.002333), (-0.1361, -0.09359, -0.002333), (-0.1418, -0.08918, -0.002333), (-0.1462, -0.08343, -0.002333), (-0.149, -0.07674, -0.002333), (-0.1499, -0.06956, 0.002333), (-0.1223, -0.0973, 0.002333), (-0.149, -0.07674, 0.002333), (-0.1462, -0.08343, 0.002333), (-0.1418, -0.08918, 0.002333), (-0.1361, -0.09359, 0.002333), (-0.1295, -0.09636, 0.002333), (-0.1498, 0.07495, -0.002333), (-0.1222, 0.1027, -0.002333), (-0.1488, 0.08213, -0.002333), (-0.1461, 0.08882, -0.002333), (-0.1417, 0.09457, -0.002333), (-0.136, 0.09898, -0.002333), (-0.1293, 0.1017, -0.002333), (-0.1222, 0.1027, 0.002333), (-0.1498, 0.07495, 0.002333), (-0.1293, 0.1017, 0.002333), (-0.136, 0.09898, 0.002333), (-0.1417, 0.09457, 0.002333), (-0.1461, 0.08882, 0.002333), (-0.1488, 0.08213, 0.002333), (0.1499, -0.06956, -0.002333), (0.1223, -0.0973, -0.002333), (0.149, -0.07674, -0.002333), (0.1462, -0.08343, -0.002333), (0.1418, -0.08918, -0.002333), (0.1361, -0.09359, -0.002333), (0.1295, -0.09636, -0.002333), (0.1223, -0.0973, 0.002333), (0.1499, -0.06956, 0.002333), (0.1295, -0.09636, 0.002333), (0.1361, -0.09359, 0.002333), (0.1418, -0.08918, 0.002333), (0.1462, -0.08343, 0.002333), (0.149, -0.07674, 0.002333), (0.1225, 0.1027, -0.002333), (0.1501, 0.07495, -0.002333), (0.1296, 0.1017, -0.002333), (0.1363, 0.09898, -0.002333), (0.142, 0.09457, -0.002333), (0.1464, 0.08882, -0.002333), (0.1491, 0.08213, -0.002333), (0.1501, 0.07495, 0.002333), (0.1225, 0.1027, 0.002333), (0.1491, 0.08213, 0.002333), (0.1464, 0.08882, 0.002333), (0.142, 0.09457, 0.002333), (0.1363, 0.09898, 0.002333), (0.1296, 0.1017, 0.002333), (0.0, 0.1027, 0.002333), (-7.761e-09, -0.0973, 0.002333), (-0.1498, 0.03184, 0.002333), (0.0, 0.0317, 0.002333), (-0.104, -0.0973, 0.002333), (-0.104, 0.1027, 0.002333), (-0.104, 0.03175, 0.002333)], [], [(29, 35, 57, 60, 8, 0), (43, 49, 36, 28), (8, 60, 62, 58, 7, 9, 10, 11, 12, 13), (1, 7, 58, 22, 14), (15, 21, 61, 56, 50, 42), (0, 8, 13, 2), (2, 13, 12, 3), (3, 12, 11, 4), (4, 11, 10, 5), (5, 10, 9, 6), (6, 9, 7, 1), (21, 15, 20, 23), (23, 20, 19, 24), (24, 19, 18, 25), (25, 18, 17, 26), (26, 17, 16, 27), (27, 16, 14, 22), (49, 43, 48, 51), (51, 48, 47, 52), (52, 47, 46, 53), (53, 46, 45, 54), (54, 45, 44, 55), (55, 44, 42, 50), (35, 29, 34, 37), (37, 34, 33, 38), (38, 33, 32, 39), (39, 32, 31, 40), (40, 31, 30, 41), (41, 30, 28, 36), (14, 16, 17, 18, 19, 20, 15, 42, 44, 45, 46, 47, 48, 43, 28, 30, 31, 32, 33, 34, 29, 0, 2, 3, 4, 5, 6, 1), (58, 62, 61, 21, 23, 24, 25, 26, 27, 22), (61, 62, 59, 56), (62, 60, 57, 59), (51, 52, 53, 54, 55, 50, 56, 59, 57, 35, 37, 38, 39, 40, 41, 36, 49)])
_uv = me_cube_010.uv_layers.new(name='UVMap')
_uv.uv.foreach_set('vector', [0.375, 0.773, 0.625, 0.773, 0.625, 0.8786, 0.625, 0.9231, 0.625, 0.977, 0.375, 0.977, 0.375, 0.5356, 0.625, 0.5356, 0.625, 0.7144, 0.375, 0.7144, 0.625, 0.977, 0.625, 0.9231, 0.625, 0.432, 0.625, 0.1344, 0.625, 0.03565, 0.625, 0.02642, 0.625, 0.01782, 0.625, 0.0, 0.625, 0.9885, 0.625, 0.9829, 0.375, 0.03565, 0.625, 0.03565, 0.625, 0.1344, 0.625, 0.2144, 0.375, 0.2144, 0.375, 0.273, 0.625, 0.273, 0.625, 0.3268, 0.625, 0.3713, 0.625, 0.477, 0.375, 0.477, 0.375, 0.977, 0.625, 0.977, 0.625, 0.9829, 0.375, 0.9829, 0.375, 0.9829, 0.625, 0.9829, 0.625, 0.9885, 0.375, 0.9885, 0.375, 0.9885, 0.625, 0.9885, 0.625, 1.0, 0.375, 1.0, 0.375, 0.0, 0.625, 0.0, 0.625, 0.01782, 0.375, 0.01782, 0.375, 0.01782, 0.625, 0.01782, 0.625, 0.02642, 0.375, 0.02642, 0.375, 0.02642, 0.625, 0.02642, 0.625, 0.03565, 0.375, 0.03565, 0.625, 0.273, 0.375, 0.273, 0.375, 0.2671, 0.625, 0.2671, 0.625, 0.2671, 0.375, 0.2671, 0.375, 0.2615, 0.625, 0.2615, 0.625, 0.2615, 0.375, 0.2615, 0.375, 0.25, 0.625, 0.25, 0.625, 0.25, 0.375, 0.25, 0.375, 0.2322, 0.625, 0.2322, 0.625, 0.2322, 0.375, 0.2322, 0.375, 0.2236, 0.625, 0.2236, 0.625, 0.2236, 0.375, 0.2236, 0.375, 0.2144, 0.625, 0.2144, 0.625, 0.5356, 0.375, 0.5356, 0.375, 0.5264, 0.625, 0.5264, 0.625, 0.5264, 0.375, 0.5264, 0.375, 0.5178, 0.625, 0.5178, 0.625, 0.5178, 0.375, 0.5178, 0.375, 0.5, 0.625, 0.5, 0.625, 0.5, 0.375, 0.5, 0.375, 0.4885, 0.625, 0.4885, 0.625, 0.4885, 0.375, 0.4885, 0.375, 0.4829, 0.625, 0.4829, 0.625, 0.4829, 0.375, 0.4829, 0.375, 0.477, 0.625, 0.477, 0.625, 0.773, 0.375, 0.773, 0.375, 0.7671, 0.625, 0.7671, 0.625, 0.7671, 0.375, 0.7671, 0.375, 0.7615, 0.625, 0.7615, 0.625, 0.7615, 0.375, 0.7615, 0.375, 0.75, 0.625, 0.75, 0.625, 0.75, 0.375, 0.75, 0.375, 0.7322, 0.625, 0.7322, 0.625, 0.7322, 0.375, 0.7322, 0.375, 0.7236, 0.625, 0.7236, 0.625, 0.7236, 0.375, 0.7236, 0.375, 0.7144, 0.625, 0.7144, 0.125, 0.5356, 0.1258, 0.5264, 0.1281, 0.5178, 0.1317, 0.5104, 0.1365, 0.5048, 0.1421, 0.5012, 0.148, 0.5, 0.352, 0.5, 0.3579, 0.5012, 0.3635, 0.5048, 0.3683, 0.5104, 0.3719, 0.5178, 0.3742, 0.5264, 0.375, 0.5356, 0.375, 0.7144, 0.3742, 0.7236, 0.3719, 0.7322, 0.3683, 0.7396, 0.3635, 0.7452, 0.3579, 0.7488, 0.352, 0.75, 0.148, 0.75, 0.1421, 0.7488, 0.1365, 0.7452, 0.1317, 0.7396, 0.1281, 0.7322, 0.1258, 0.7236, 0.125, 0.7144, 0.625, 0.1344, 0.625, 0.432, 0.625, 0.3268, 0.625, 0.273, 0.625, 0.2671, 0.625, 0.2615, 0.625, 0.25, 0.625, 0.2322, 0.625, 0.2236, 0.625, 0.2144, 0.625, 0.3268, 0.625, 0.432, 0.625, 0.6061, 0.625, 0.3713, 0.625, 0.432, 0.625, 0.9231, 0.625, 0.8786, 0.625, 0.6061, 0.625, 0.5264, 0.625, 0.5178, 0.625, 0.5, 0.625, 0.4885, 0.625, 0.4829, 0.625, 0.477, 0.625, 0.3713, 0.625, 0.6061, 0.625, 0.8786, 0.625, 0.773, 0.625, 0.7671, 0.625, 0.7615, 0.625, 0.75, 0.625, 0.7322, 0.625, 0.7236, 0.625, 0.7144, 0.625, 0.5356])
me_cube_010.update()

# ---- objects
ob_cube_001 = bpy.data.objects.new('Cube.001', me_cube_009)
ob_cube_002 = bpy.data.objects.new('Cube.002', me_cube_010)

# ---- transforms, parenting, visibility, modifiers, constraints
ob_cube_001.location = (0.0, 0.0, 0.0)
ob_cube_001.scale = (0.15, 0.1, 0.01)
ob_cube_002.location = (-7.358e-05, 0.0, 0.0)
ob_cube_002.scale = (1.0, 1.0, 7.338)

# ---- collection membership
col_collection.objects.link(ob_cube_001)
col_collection.objects.link(ob_cube_002)

# ---- scene / render settings (as saved in the file)
scene.frame_start = 1; scene.frame_end = 250; scene.frame_set(1)
scene.render.engine = 'BLENDER_EEVEE_NEXT'
bpy.context.view_layer.update()

# ---- added for rendering (the .blend has no active camera and no usable light): camera, sun
cam_auto = bpy.data.cameras.new('AutoCamera')
cam_auto.lens = 50.0
cam_auto.sensor_width = 36.0
cam_auto.clip_end = 1000.0
ob_auto_camera = bpy.data.objects.new('AutoCamera', cam_auto)
scene.collection.objects.link(ob_auto_camera)
ob_auto_camera.location = (0.336478, -0.402427, 0.269183)
ob_auto_camera.rotation_euler = (1.09748, -7.21219e-08, 0.694738)
scene.camera = ob_auto_camera
light_auto_sun = bpy.data.lights.new('AutoSun', 'SUN')
light_auto_sun.energy = 3.0
light_auto_sun.angle = 0.0523599
ob_auto_sun = bpy.data.objects.new('AutoSun', light_auto_sun)
scene.collection.objects.link(ob_auto_sun)
ob_auto_sun.rotation_euler = (0.872665, 0.174533, 0.523599)
bpy.context.view_layer.update()
